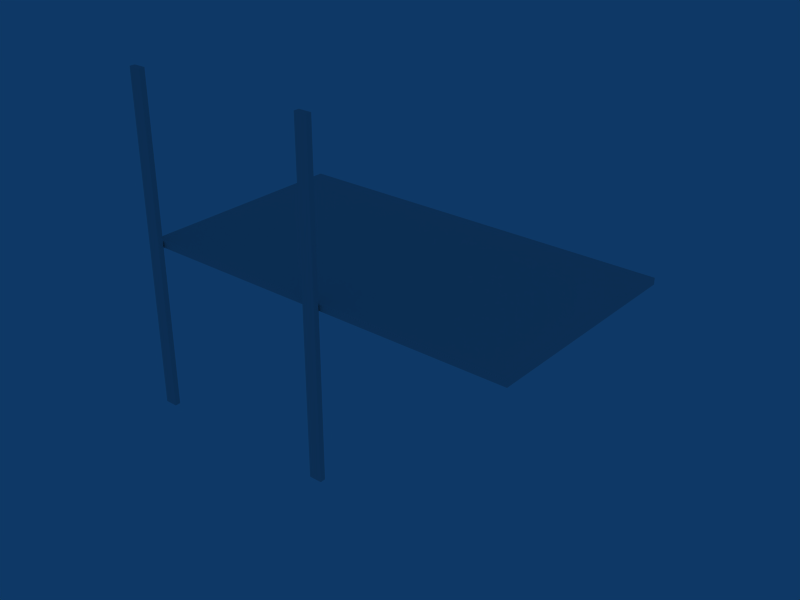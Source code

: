 # Source: Balc_divi_3portasGG.blend  (saved by Blender 2.49.2; exported with 4.5.12 LTS)
import bpy
from mathutils import Matrix  # noqa: F401  (used for matrix-valued properties, if any)

bpy.ops.wm.read_factory_settings(use_empty=True)
scene = bpy.context.scene
scene.name = 'Scene'

# ---- collections
col_collection_1 = bpy.data.collections.new('Collection 1'); scene.collection.children.link(col_collection_1)

# ---- world
world_world = bpy.data.worlds.new('World'); scene.world = world_world
world_world.color = (0.05656, 0.2208, 0.4)
world_world.use_sun_shadow = False
world_world.sun_shadow_jitter_overblur = 0.0
world_world.cycles.sampling_method = 'MANUAL'
world_world.cycles.sample_map_resolution = 256

# ---- meshes
me_cube = bpy.data.meshes.new('Cube')
me_cube.from_pydata([(3.259, -2.652, 5.133), (0.758, -2.652, 5.133), (0.758, -2.652, 5.004), (3.259, -2.652, 5.004), (-2.091, -2.652, 5.033), (5.875, -2.652, 5.033), (-2.091, -2.652, 5.107), (5.875, -2.652, 5.107), (5.761, -2.652, 5.133), (5.761, -2.652, 5.004), (-2.014, -2.652, 5.133), (-2.014, -2.652, 5.004), (-2.091, -2.652, 5.133), (-2.091, -2.652, 5.004), (5.875, -2.652, 5.133), (5.875, -2.652, 5.004), (3.259, -4.843, 5.033), (0.758, -4.843, 5.033), (3.259, -0.3914, 5.033), (0.758, -0.3914, 5.033), (3.259, -4.843, 5.107), (0.758, -4.843, 5.107), (3.259, -0.3914, 5.107), (0.758, -0.3914, 5.107), (3.259, -0.5433, 5.133), (0.758, -0.5433, 5.133), (3.259, -0.5433, 5.004), (0.758, -0.5433, 5.004), (3.259, -4.761, 5.133), (0.758, -4.761, 5.133), (3.259, -4.761, 5.004), (0.758, -4.761, 5.004), (3.259, -4.843, 5.133), (0.758, -4.843, 5.133), (3.259, -4.843, 5.004), (0.758, -4.843, 5.004), (3.259, -0.3914, 5.133), (0.758, -0.3914, 5.133), (3.259, -0.3914, 5.004), (0.758, -0.3914, 5.004), (5.761, -4.843, 5.033), (5.761, -0.3914, 5.033), (-2.014, -4.843, 5.033), (-2.014, -0.3914, 5.033), (-2.091, -0.5433, 5.033), (5.875, -0.5433, 5.033), (-2.091, -4.761, 5.033), (5.875, -4.761, 5.033), (-2.091, -4.843, 5.033), (5.875, -4.843, 5.033), (-2.091, -0.3914, 5.033), (5.875, -0.3914, 5.033), (5.761, -4.843, 5.107), (5.761, -0.3914, 5.107), (-2.014, -4.843, 5.107), (-2.014, -0.3914, 5.107), (-2.091, -0.5433, 5.107), (5.875, -0.5433, 5.107), (-2.091, -4.761, 5.107), (5.875, -4.761, 5.107), (-2.091, -4.843, 5.107), (5.875, -4.843, 5.107), (-2.091, -0.3914, 5.107), (5.875, -0.3914, 5.107), (5.761, -0.5433, 5.133), (5.761, -0.5433, 5.004), (5.761, -4.761, 5.133), (5.761, -4.761, 5.004), (5.761, -4.843, 5.133), (5.761, -4.843, 5.004), (5.761, -0.3914, 5.133), (5.761, -0.3914, 5.004), (-2.014, -0.5433, 5.133), (-2.014, -0.5433, 5.004), (-2.014, -4.761, 5.133), (-2.014, -4.761, 5.004), (-2.014, -4.843, 5.133), (-2.014, -4.843, 5.004), (-2.014, -0.3914, 5.133), (-2.014, -0.3914, 5.004), (-2.091, -0.5433, 5.133), (-2.091, -0.5433, 5.004), (5.875, -0.5433, 5.133), (5.875, -0.5433, 5.004), (-2.091, -4.761, 5.133), (-2.091, -4.761, 5.004), (5.875, -4.761, 5.133), (5.875, -4.761, 5.004), (-2.091, -4.843, 5.133), (-2.091, -4.843, 5.004), (5.875, -4.843, 5.004), (5.875, -4.843, 5.133), (-2.091, -0.3914, 5.133), (-2.091, -0.3914, 5.004), (5.875, -0.3914, 5.004), (5.875, -0.3914, 5.133), (-1.87, -4.872, 8.429), (-1.87, -4.872, 1.606), (-2.13, -4.872, 1.606), (-2.13, -4.872, 8.429), (-1.87, -4.983, 8.429), (-1.87, -4.983, 1.606), (-2.13, -4.983, 1.606), (-2.13, -4.983, 8.429), (-1.87, -4.872, 1.634), (-2.13, -4.872, 1.634), (-1.87, -4.983, 1.634), (-2.13, -4.983, 1.634), (-1.87, -4.872, 8.401), (-2.13, -4.872, 8.401), (-1.87, -4.983, 8.401), (-2.13, -4.983, 8.401), (-2.081, -4.872, 1.606), (-2.081, -4.872, 8.429), (-2.081, -4.983, 1.606), (-2.081, -4.983, 8.429), (-2.081, -4.872, 1.634), (-2.081, -4.983, 1.634), (-2.081, -4.872, 8.401), (-2.081, -4.983, 8.401), (-1.94, -4.872, 1.606), (-1.94, -4.872, 8.429), (-1.94, -4.983, 1.606), (-1.94, -4.983, 8.429), (-1.94, -4.872, 1.634), (-1.94, -4.983, 1.634), (-1.94, -4.872, 8.401), (-1.94, -4.983, 8.401), (-1.87, -4.901, 1.606), (-1.87, -4.901, 8.429), (-2.13, -4.901, 1.606), (-2.13, -4.901, 8.429), (-1.87, -4.901, 1.634), (-2.13, -4.901, 1.634), (-1.87, -4.901, 8.401), (-2.13, -4.901, 8.401), (-2.081, -4.901, 1.606), (-2.081, -4.901, 8.429), (-1.94, -4.901, 1.606), (-1.94, -4.901, 8.429), (-1.87, -4.957, 1.606), (-1.87, -4.957, 8.429), (-2.13, -4.957, 1.606), (-2.13, -4.957, 8.429), (-1.87, -4.957, 1.634), (-2.13, -4.957, 1.634), (-1.87, -4.957, 8.401), (-2.13, -4.957, 8.401), (-2.081, -4.957, 1.606), (-2.081, -4.957, 8.429), (-1.94, -4.957, 1.606), (-1.94, -4.957, 8.429), (2.031, -4.957, 8.429), (2.031, -4.957, 1.606), (1.89, -4.957, 8.429), (1.89, -4.957, 1.606), (1.841, -4.957, 8.401), (2.101, -4.957, 8.401), (1.841, -4.957, 1.634), (2.101, -4.957, 1.634), (1.841, -4.957, 8.429), (1.841, -4.957, 1.606), (2.101, -4.957, 8.429), (2.101, -4.957, 1.606), (2.031, -4.901, 8.429), (2.031, -4.901, 1.606), (1.89, -4.901, 8.429), (1.89, -4.901, 1.606), (1.841, -4.901, 8.401), (2.101, -4.901, 8.401), (1.841, -4.901, 1.634), (2.101, -4.901, 1.634), (1.841, -4.901, 8.429), (1.841, -4.901, 1.606), (2.101, -4.901, 8.429), (2.101, -4.901, 1.606), (2.031, -4.983, 8.401), (2.031, -4.872, 8.401), (2.031, -4.983, 1.634), (2.031, -4.872, 1.634), (2.031, -4.983, 8.429), (2.031, -4.983, 1.606), (2.031, -4.872, 8.429), (2.031, -4.872, 1.606), (1.89, -4.983, 8.401), (1.89, -4.872, 8.401), (1.89, -4.983, 1.634), (1.89, -4.872, 1.634), (1.89, -4.983, 8.429), (1.89, -4.983, 1.606), (1.89, -4.872, 8.429), (1.89, -4.872, 1.606), (1.841, -4.983, 8.401), (2.101, -4.983, 8.401), (1.841, -4.872, 8.401), (2.101, -4.872, 8.401), (1.841, -4.983, 1.634), (2.101, -4.983, 1.634), (1.841, -4.872, 1.634), (2.101, -4.872, 1.634), (1.841, -4.983, 8.429), (1.841, -4.983, 1.606), (2.101, -4.983, 1.606), (2.101, -4.983, 8.429), (1.841, -4.872, 8.429), (1.841, -4.872, 1.606), (2.101, -4.872, 1.606), (2.101, -4.872, 8.429)], [], [(24, 0, 8, 64), (0, 28, 66, 8), (0, 24, 25, 1), (28, 0, 1, 29), (1, 25, 72, 10), (29, 1, 10, 74), (11, 73, 27, 2), (75, 11, 2, 31), (2, 27, 26, 3), (31, 2, 3, 30), (3, 26, 65, 9), (30, 3, 9, 67), (6, 56, 44, 4), (58, 6, 4, 46), (4, 44, 81, 13), (46, 4, 13, 85), (15, 83, 45, 5), (87, 15, 5, 47), (5, 45, 57, 7), (47, 5, 7, 59), (12, 80, 56, 6), (84, 12, 6, 58), (7, 57, 82, 14), (59, 7, 14, 86), (14, 82, 64, 8), (86, 14, 8, 66), (9, 65, 83, 15), (67, 9, 15, 87), (10, 72, 80, 12), (74, 10, 12, 84), (13, 81, 73, 11), (85, 13, 11, 75), (34, 69, 40, 16), (35, 34, 16, 17), (77, 35, 17, 42), (16, 40, 52, 20), (17, 16, 20, 21), (42, 17, 21, 54), (39, 79, 43, 19), (38, 39, 19, 18), (71, 38, 18, 41), (19, 43, 55, 23), (18, 19, 23, 22), (41, 18, 22, 53), (20, 52, 68, 32), (21, 20, 32, 33), (54, 21, 33, 76), (23, 55, 78, 37), (22, 23, 37, 36), (53, 22, 36, 70), (24, 64, 70, 36), (25, 24, 36, 37), (72, 25, 37, 78), (27, 73, 79, 39), (26, 27, 39, 38), (65, 26, 38, 71), (32, 68, 66, 28), (33, 32, 28, 29), (76, 33, 29, 74), (35, 77, 75, 31), (34, 35, 31, 30), (69, 34, 30, 67), (40, 69, 90, 49), (52, 40, 49, 61), (51, 94, 71, 41), (63, 51, 41, 53), (48, 89, 77, 42), (60, 48, 42, 54), (43, 79, 93, 50), (55, 43, 50, 62), (44, 56, 62, 50), (81, 44, 50, 93), (45, 83, 94, 51), (57, 45, 51, 63), (48, 60, 58, 46), (89, 48, 46, 85), (49, 90, 87, 47), (61, 49, 47, 59), (68, 52, 61, 91), (95, 63, 53, 70), (88, 60, 54, 76), (78, 55, 62, 92), (56, 80, 92, 62), (82, 57, 63, 95), (60, 88, 84, 58), (91, 61, 59, 86), (64, 82, 95, 70), (83, 65, 71, 94), (68, 91, 86, 66), (90, 69, 67, 87), (80, 72, 78, 92), (73, 81, 93, 79), (88, 76, 74, 84), (77, 89, 85, 75), (105, 116, 112, 98), (102, 114, 117, 107), (109, 118, 116, 105), (99, 113, 118, 109), (111, 119, 115, 103), (107, 117, 119, 111), (116, 124, 120, 112), (124, 104, 97, 120), (114, 122, 125, 117), (122, 101, 106, 125), (118, 126, 124, 116), (126, 108, 104, 124), (113, 121, 126, 118), (121, 96, 108, 126), (119, 127, 123, 115), (127, 110, 100, 123), (117, 125, 127, 119), (125, 106, 110, 127), (128, 97, 104, 132), (133, 105, 98, 130), (134, 108, 96, 129), (132, 104, 108, 134), (135, 109, 105, 133), (131, 99, 109, 135), (130, 98, 112, 136), (137, 113, 99, 131), (138, 120, 97, 128), (136, 112, 120, 138), (139, 121, 113, 137), (129, 96, 121, 139), (101, 140, 144, 106), (140, 128, 132, 144), (107, 145, 142, 102), (145, 133, 130, 142), (110, 146, 141, 100), (146, 134, 129, 141), (106, 144, 146, 110), (144, 132, 134, 146), (111, 147, 145, 107), (147, 135, 133, 145), (103, 143, 147, 111), (143, 131, 135, 147), (102, 142, 148, 114), (142, 130, 136, 148), (115, 149, 143, 103), (149, 137, 131, 143), (122, 150, 140, 101), (150, 138, 128, 140), (114, 148, 150, 122), (148, 136, 138, 150), (123, 151, 149, 115), (151, 139, 137, 149), (100, 141, 151, 123), (141, 129, 139, 151), (162, 174, 164, 152), (203, 162, 152, 180), (152, 164, 166, 154), (180, 152, 154, 188), (155, 167, 165, 153), (189, 155, 153, 181), (153, 165, 175, 163), (181, 153, 163, 202), (154, 166, 172, 160), (188, 154, 160, 200), (161, 173, 167, 155), (201, 161, 155, 189), (160, 172, 168, 156), (200, 160, 156, 192), (156, 168, 170, 158), (192, 156, 158, 196), (159, 171, 169, 157), (197, 159, 157, 193), (157, 169, 174, 162), (193, 157, 162, 203), (158, 170, 173, 161), (196, 158, 161, 201), (163, 175, 171, 159), (202, 163, 159, 197), (174, 207, 182, 164), (164, 182, 190, 166), (167, 191, 183, 165), (165, 183, 206, 175), (166, 190, 204, 172), (173, 205, 191, 167), (172, 204, 194, 168), (168, 194, 198, 170), (171, 199, 195, 169), (169, 195, 207, 174), (170, 198, 205, 173), (175, 206, 199, 171), (178, 197, 193, 176), (186, 178, 176, 184), (176, 193, 203, 180), (184, 176, 180, 188), (182, 207, 195, 177), (190, 182, 177, 185), (177, 195, 199, 179), (185, 177, 179, 187), (181, 202, 197, 178), (189, 181, 178, 186), (179, 199, 206, 183), (187, 179, 183, 191), (196, 186, 184, 192), (192, 184, 188, 200), (204, 190, 185, 194), (194, 185, 187, 198), (201, 189, 186, 196), (198, 187, 191, 205)])
_uv = me_cube.uv_layers.new(name='UVTex')
_uv.uv.foreach_set('vector', [0.4007, 0.2432, 0.2045, 0.2438, 0.2038, 0.01127, 0.4, 0.01067, 0.2045, 0.2438, 0.008305, 0.2444, 0.007591, 0.01187, 0.2038, 0.01127, 0.2045, 0.2438, 0.4007, 0.2432, 0.4014, 0.4758, 0.2052, 0.4764, 0.008305, 0.2444, 0.2045, 0.2438, 0.2052, 0.4764, 0.009019, 0.477, 0.2052, 0.4764, 0.4014, 0.4758, 0.4022, 0.7335, 0.206, 0.7341, 0.009019, 0.477, 0.2052, 0.4764, 0.206, 0.7341, 0.00981, 0.7347, 0.6201, 0.007799, 0.8163, 0.007198, 0.8171, 0.2649, 0.6209, 0.2655, 0.4239, 0.0084, 0.6201, 0.007799, 0.6209, 0.2655, 0.4247, 0.2661, 0.6209, 0.2655, 0.8171, 0.2649, 0.8178, 0.4975, 0.6216, 0.4981, 0.4247, 0.2661, 0.6209, 0.2655, 0.6216, 0.4981, 0.4254, 0.4987, 0.6216, 0.4981, 0.8178, 0.4975, 0.8185, 0.73, 0.6223, 0.7306, 0.4254, 0.4987, 0.6216, 0.4981, 0.6223, 0.7306, 0.4261, 0.7312, 0.8687, 0.7037, 0.8693, 0.8997, 0.8624, 0.8998, 0.8618, 0.7037, 0.8681, 0.5076, 0.8687, 0.7037, 0.8618, 0.7037, 0.8612, 0.5076, 0.8618, 0.7037, 0.8624, 0.8998, 0.8597, 0.8998, 0.8591, 0.7037, 0.8612, 0.5076, 0.8618, 0.7037, 0.8591, 0.7037, 0.8585, 0.5076, 0.8333, 0.7103, 0.8327, 0.5142, 0.8354, 0.5142, 0.836, 0.7103, 0.8339, 0.9063, 0.8333, 0.7103, 0.836, 0.7103, 0.8366, 0.9063, 0.836, 0.7103, 0.8354, 0.5142, 0.8424, 0.5142, 0.843, 0.7102, 0.8366, 0.9063, 0.836, 0.7103, 0.843, 0.7102, 0.8436, 0.9063, 0.8711, 0.7037, 0.8717, 0.8997, 0.8693, 0.8997, 0.8687, 0.7037, 0.8705, 0.5076, 0.8711, 0.7037, 0.8687, 0.7037, 0.8681, 0.5076, 0.843, 0.7102, 0.8424, 0.5142, 0.8448, 0.5142, 0.8454, 0.7102, 0.8436, 0.9063, 0.843, 0.7102, 0.8454, 0.7102, 0.846, 0.9063, 0.2037, 0.0006448, 0.3999, 4.331e-05, 0.4, 0.01067, 0.2038, 0.01127, 0.007558, 0.001246, 0.2037, 0.0006448, 0.2038, 0.01127, 0.007591, 0.01187, 0.6223, 0.7306, 0.8185, 0.73, 0.8186, 0.7406, 0.6224, 0.7412, 0.4261, 0.7312, 0.6223, 0.7306, 0.6224, 0.7412, 0.4262, 0.7418, 0.206, 0.7341, 0.4022, 0.7335, 0.4022, 0.7406, 0.206, 0.7412, 0.00981, 0.7347, 0.206, 0.7341, 0.206, 0.7412, 0.009832, 0.7418, 0.6201, 0.0006448, 0.8163, 4.333e-05, 0.8163, 0.007198, 0.6201, 0.007799, 0.4239, 0.001246, 0.6201, 0.0006448, 0.6201, 0.007799, 0.4239, 0.0084, 0.9373, 0.2432, 0.938, 0.01062, 0.9407, 0.01063, 0.94, 0.2432, 0.9366, 0.4757, 0.9373, 0.2432, 0.94, 0.2432, 0.9393, 0.4757, 0.9358, 0.7334, 0.9366, 0.4757, 0.9393, 0.4757, 0.9385, 0.7334, 0.94, 0.2432, 0.9407, 0.01063, 0.9477, 0.01065, 0.947, 0.2432, 0.9393, 0.4757, 0.94, 0.2432, 0.947, 0.2432, 0.9462, 0.4757, 0.9385, 0.7334, 0.9393, 0.4757, 0.9462, 0.4757, 0.9455, 0.7335, 0.9509, 0.2649, 0.9501, 0.007191, 0.9528, 0.007183, 0.9536, 0.2649, 0.9516, 0.4975, 0.9509, 0.2649, 0.9536, 0.2649, 0.9543, 0.4975, 0.9524, 0.73, 0.9516, 0.4975, 0.9543, 0.4975, 0.9551, 0.73, 0.9536, 0.2649, 0.9528, 0.007183, 0.9598, 0.007162, 0.9606, 0.2649, 0.9543, 0.4975, 0.9536, 0.2649, 0.9606, 0.2649, 0.9613, 0.4974, 0.9551, 0.73, 0.9543, 0.4975, 0.9613, 0.4974, 0.962, 0.73, 0.947, 0.2432, 0.9477, 0.01065, 0.9501, 0.01066, 0.9494, 0.2432, 0.9462, 0.4757, 0.947, 0.2432, 0.9494, 0.2432, 0.9487, 0.4758, 0.9455, 0.7335, 0.9462, 0.4757, 0.9487, 0.4758, 0.9479, 0.7335, 0.9606, 0.2649, 0.9598, 0.007162, 0.9622, 0.007154, 0.963, 0.2649, 0.9613, 0.4974, 0.9606, 0.2649, 0.963, 0.2649, 0.9637, 0.4974, 0.962, 0.73, 0.9613, 0.4974, 0.9637, 0.4974, 0.9644, 0.73, 0.4007, 0.2432, 0.4, 0.01067, 0.4141, 0.01062, 0.4148, 0.2432, 0.4014, 0.4758, 0.4007, 0.2432, 0.4148, 0.2432, 0.4155, 0.4757, 0.4022, 0.7335, 0.4014, 0.4758, 0.4155, 0.4757, 0.4163, 0.7334, 0.8171, 0.2649, 0.8163, 0.007198, 0.8304, 0.007154, 0.8312, 0.2649, 0.8178, 0.4975, 0.8171, 0.2649, 0.8312, 0.2649, 0.8319, 0.4974, 0.8185, 0.73, 0.8178, 0.4975, 0.8319, 0.4974, 0.8327, 0.73, 0.0007464, 0.2444, 3.256e-05, 0.01189, 0.007591, 0.01187, 0.008305, 0.2444, 0.00146, 0.477, 0.0007464, 0.2444, 0.008305, 0.2444, 0.009019, 0.477, 0.002251, 0.7347, 0.00146, 0.477, 0.009019, 0.477, 0.00981, 0.7347, 0.4172, 0.2661, 0.4164, 0.008424, 0.4239, 0.0084, 0.4247, 0.2661, 0.4179, 0.4987, 0.4172, 0.2661, 0.4247, 0.2661, 0.4254, 0.4987, 0.4186, 0.7312, 0.4179, 0.4987, 0.4254, 0.4987, 0.4261, 0.7312, 0.9407, 0.01063, 0.938, 0.01062, 0.9381, 0.0, 0.9408, 8.112e-06, 0.9477, 0.01065, 0.9407, 0.01063, 0.9408, 8.112e-06, 0.9477, 2.912e-05, 0.9551, 0.7406, 0.9524, 0.7406, 0.9524, 0.73, 0.9551, 0.73, 0.962, 0.7406, 0.9551, 0.7406, 0.9551, 0.73, 0.962, 0.73, 0.9385, 0.7406, 0.9358, 0.7406, 0.9358, 0.7334, 0.9385, 0.7334, 0.9454, 0.7406, 0.9385, 0.7406, 0.9385, 0.7334, 0.9455, 0.7335, 0.9528, 0.007183, 0.9501, 0.007191, 0.9501, 3.679e-05, 0.9528, 2.853e-05, 0.9598, 0.007162, 0.9528, 0.007183, 0.9528, 2.853e-05, 0.9598, 7.314e-06, 0.8624, 0.8998, 0.8693, 0.8997, 0.8694, 0.9139, 0.8624, 0.9139, 0.8597, 0.8998, 0.8624, 0.8998, 0.8624, 0.9139, 0.8597, 0.9139, 0.8354, 0.5142, 0.8327, 0.5142, 0.8327, 0.5001, 0.8354, 0.5001, 0.8424, 0.5142, 0.8354, 0.5142, 0.8354, 0.5001, 0.8423, 0.5001, 0.8612, 0.5001, 0.8681, 0.5001, 0.8681, 0.5076, 0.8612, 0.5076, 0.8585, 0.5001, 0.8612, 0.5001, 0.8612, 0.5076, 0.8585, 0.5076, 0.8367, 0.9139, 0.834, 0.9139, 0.8339, 0.9063, 0.8366, 0.9063, 0.8436, 0.9139, 0.8367, 0.9139, 0.8366, 0.9063, 0.8436, 0.9063, 0.9501, 0.01066, 0.9477, 0.01065, 0.9477, 2.912e-05, 0.9501, 3.639e-05, 0.9644, 0.7406, 0.962, 0.7406, 0.962, 0.73, 0.9644, 0.73, 0.9478, 0.7406, 0.9454, 0.7406, 0.9455, 0.7335, 0.9479, 0.7335, 0.9622, 0.007154, 0.9598, 0.007162, 0.9598, 7.314e-06, 0.9622, 0.0, 0.8693, 0.8997, 0.8717, 0.8997, 0.8718, 0.9138, 0.8694, 0.9139, 0.8448, 0.5142, 0.8424, 0.5142, 0.8423, 0.5001, 0.8447, 0.5, 0.8681, 0.5001, 0.8705, 0.5, 0.8705, 0.5076, 0.8681, 0.5076, 0.846, 0.9138, 0.8436, 0.9139, 0.8436, 0.9063, 0.846, 0.9063, 0.4, 0.01067, 0.3999, 4.331e-05, 0.4141, 0.0, 0.4141, 0.01062, 0.8186, 0.7406, 0.8185, 0.73, 0.8327, 0.73, 0.8327, 0.7406, 3.256e-05, 0.01189, 0.0, 0.001269, 0.007558, 0.001246, 0.007591, 0.01187, 0.4186, 0.7419, 0.4186, 0.7312, 0.4261, 0.7312, 0.4262, 0.7418, 0.4022, 0.7406, 0.4022, 0.7335, 0.4163, 0.7334, 0.4163, 0.7406, 0.8163, 0.007198, 0.8163, 4.333e-05, 0.8304, 0.0, 0.8304, 0.007154, 0.002273, 0.7419, 0.002251, 0.7347, 0.00981, 0.7347, 0.009832, 0.7418, 0.4164, 0.008424, 0.4163, 0.001269, 0.4239, 0.001246, 0.4239, 0.0084, 0.8569, 0.002533, 0.8523, 0.002548, 0.8523, 1.412e-05, 0.8569, 0.0, 0.8827, 0.5, 0.8781, 0.5, 0.8781, 0.4975, 0.8827, 0.4975, 0.8585, 0.4974, 0.8538, 0.4975, 0.8523, 0.002548, 0.8569, 0.002533, 0.8585, 0.5, 0.8539, 0.5, 0.8538, 0.4975, 0.8585, 0.4974, 0.8842, 0.002595, 0.8796, 0.002581, 0.8796, 6.002e-05, 0.8842, 7.412e-05, 0.8827, 0.4975, 0.8781, 0.4975, 0.8796, 0.002581, 0.8842, 0.002595, 0.8523, 0.002548, 0.8393, 0.002588, 0.8393, 5.416e-05, 0.8523, 1.412e-05, 0.8393, 0.002588, 0.8327, 0.002608, 0.8327, 7.434e-05, 0.8393, 5.416e-05, 0.8781, 0.5, 0.865, 0.5, 0.865, 0.4975, 0.8781, 0.4975, 0.865, 0.5, 0.8585, 0.5, 0.8585, 0.4974, 0.865, 0.4975, 0.8538, 0.4975, 0.8408, 0.4975, 0.8393, 0.002588, 0.8523, 0.002548, 0.8408, 0.4975, 0.8342, 0.4975, 0.8327, 0.002608, 0.8393, 0.002588, 0.8539, 0.5, 0.8408, 0.5, 0.8408, 0.4975, 0.8538, 0.4975, 0.8408, 0.5, 0.8342, 0.5, 0.8342, 0.4975, 0.8408, 0.4975, 0.8796, 0.002581, 0.8666, 0.002541, 0.8666, 2.004e-05, 0.8796, 6.002e-05, 0.8666, 0.002541, 0.86, 0.002521, 0.86, 0.0, 0.8666, 2.004e-05, 0.8781, 0.4975, 0.865, 0.4975, 0.8666, 0.002541, 0.8796, 0.002581, 0.865, 0.4975, 0.8585, 0.4974, 0.86, 0.002521, 0.8666, 0.002541, 0.9957, 0.5, 0.9985, 0.5, 0.9985, 0.5025, 0.9957, 0.5025, 0.979, 0.002557, 0.9763, 0.002565, 0.9763, 3.152e-05, 0.979, 2.314e-05, 0.9973, 0.9975, 1.0, 0.9974, 1.0, 1.0, 0.9973, 1.0, 0.9957, 0.5025, 0.9985, 0.5025, 1.0, 0.9974, 0.9973, 0.9975, 0.9806, 0.4975, 0.9778, 0.4975, 0.9763, 0.002565, 0.979, 0.002557, 0.9806, 0.5, 0.9778, 0.5, 0.9778, 0.4975, 0.9806, 0.4975, 0.4447, 0.7419, 0.4475, 0.7419, 0.4475, 0.7465, 0.4447, 0.7465, 0.4551, 0.7615, 0.4579, 0.7615, 0.4578, 0.7661, 0.4551, 0.7661, 0.4448, 0.7595, 0.4475, 0.7595, 0.4475, 0.7661, 0.4448, 0.7661, 0.4447, 0.7465, 0.4475, 0.7465, 0.4475, 0.7595, 0.4448, 0.7595, 0.4552, 0.7485, 0.4579, 0.7485, 0.4579, 0.7615, 0.4551, 0.7615, 0.4552, 0.7419, 0.4579, 0.7419, 0.4579, 0.7485, 0.4552, 0.7485, 0.9881, 0.5, 0.9905, 0.5, 0.9905, 0.5026, 0.9882, 0.5026, 0.9905, 0.5, 0.9957, 0.5, 0.9957, 0.5025, 0.9905, 0.5026, 0.9866, 0.002533, 0.9842, 0.002541, 0.9842, 7.27e-06, 0.9866, 0.0, 0.9842, 0.002541, 0.979, 0.002557, 0.979, 2.314e-05, 0.9842, 7.27e-06, 0.9897, 0.9975, 0.9921, 0.9975, 0.9921, 1.0, 0.9897, 1.0, 0.9921, 0.9975, 0.9973, 0.9975, 0.9973, 1.0, 0.9921, 1.0, 0.9882, 0.5026, 0.9905, 0.5026, 0.9921, 0.9975, 0.9897, 0.9975, 0.9905, 0.5026, 0.9957, 0.5025, 0.9973, 0.9975, 0.9921, 0.9975, 0.9881, 0.4974, 0.9857, 0.4975, 0.9842, 0.002541, 0.9866, 0.002533, 0.9857, 0.4975, 0.9806, 0.4975, 0.979, 0.002557, 0.9842, 0.002541, 0.9881, 0.5, 0.9858, 0.5, 0.9857, 0.4975, 0.9881, 0.4974, 0.9858, 0.5, 0.9806, 0.5, 0.9806, 0.4975, 0.9857, 0.4975, 0.4371, 0.7419, 0.4395, 0.7419, 0.4395, 0.7465, 0.4371, 0.7465, 0.4395, 0.7419, 0.4447, 0.7419, 0.4447, 0.7465, 0.4395, 0.7465, 0.4475, 0.7615, 0.4499, 0.7615, 0.4499, 0.7661, 0.4475, 0.7661, 0.4499, 0.7615, 0.4551, 0.7615, 0.4551, 0.7661, 0.4499, 0.7661, 0.4372, 0.7595, 0.4396, 0.7595, 0.4396, 0.7661, 0.4372, 0.7661, 0.4396, 0.7595, 0.4448, 0.7595, 0.4448, 0.7661, 0.4396, 0.7661, 0.4371, 0.7465, 0.4395, 0.7465, 0.4396, 0.7595, 0.4372, 0.7595, 0.4395, 0.7465, 0.4447, 0.7465, 0.4448, 0.7595, 0.4396, 0.7595, 0.4476, 0.7484, 0.45, 0.7484, 0.4499, 0.7615, 0.4475, 0.7615, 0.45, 0.7484, 0.4552, 0.7485, 0.4551, 0.7615, 0.4499, 0.7615, 0.4476, 0.7419, 0.45, 0.7419, 0.45, 0.7484, 0.4476, 0.7484, 0.45, 0.7419, 0.4552, 0.7419, 0.4552, 0.7485, 0.45, 0.7484, 0.4187, 0.7419, 0.4239, 0.7419, 0.4239, 0.7484, 0.4188, 0.7485, 0.4163, 0.7419, 0.4187, 0.7419, 0.4188, 0.7485, 0.4164, 0.7485, 0.4188, 0.7485, 0.4239, 0.7484, 0.424, 0.7615, 0.4188, 0.7615, 0.4164, 0.7485, 0.4188, 0.7485, 0.4188, 0.7615, 0.4164, 0.7615, 0.4292, 0.7465, 0.4344, 0.7465, 0.4343, 0.7595, 0.4291, 0.7595, 0.4268, 0.7465, 0.4292, 0.7465, 0.4291, 0.7595, 0.4268, 0.7595, 0.4291, 0.7595, 0.4343, 0.7595, 0.4343, 0.7661, 0.4291, 0.7661, 0.4268, 0.7595, 0.4291, 0.7595, 0.4291, 0.7661, 0.4267, 0.7661, 0.4188, 0.7615, 0.424, 0.7615, 0.424, 0.7661, 0.4188, 0.7661, 0.4164, 0.7615, 0.4188, 0.7615, 0.4188, 0.7661, 0.4164, 0.7661, 0.4292, 0.7419, 0.4344, 0.7419, 0.4344, 0.7465, 0.4292, 0.7465, 0.4268, 0.7419, 0.4292, 0.7419, 0.4292, 0.7465, 0.4268, 0.7465, 0.9684, 7.226e-06, 0.9736, 2.323e-05, 0.9735, 0.002544, 0.9684, 0.002528, 0.966, 0.0, 0.9684, 7.226e-06, 0.9684, 0.002528, 0.966, 0.002521, 0.9684, 0.002528, 0.9735, 0.002544, 0.972, 0.4975, 0.9668, 0.4974, 0.966, 0.002521, 0.9684, 0.002528, 0.9668, 0.4974, 0.9644, 0.4974, 0.9905, 0.002558, 0.9957, 0.002542, 0.9973, 0.4975, 0.9921, 0.4975, 0.9882, 0.002565, 0.9905, 0.002558, 0.9921, 0.4975, 0.9897, 0.4975, 0.9921, 0.4975, 0.9973, 0.4975, 0.9973, 0.5, 0.9921, 0.5, 0.9897, 0.4975, 0.9921, 0.4975, 0.9921, 0.5, 0.9897, 0.5, 0.9668, 0.4974, 0.972, 0.4975, 0.972, 0.5, 0.9668, 0.5, 0.9644, 0.4974, 0.9668, 0.4974, 0.9668, 0.5, 0.9644, 0.5, 0.9905, 2.425e-05, 0.9957, 8.367e-06, 0.9957, 0.002542, 0.9905, 0.002558, 0.9881, 3.158e-05, 0.9905, 2.425e-05, 0.9905, 0.002558, 0.9882, 0.002565, 0.4239, 0.7419, 0.4267, 0.7419, 0.4267, 0.7484, 0.4239, 0.7484, 0.4239, 0.7484, 0.4267, 0.7484, 0.4267, 0.7615, 0.424, 0.7615, 0.4344, 0.7465, 0.4371, 0.7465, 0.4371, 0.7595, 0.4343, 0.7595, 0.4343, 0.7595, 0.4371, 0.7595, 0.4371, 0.7661, 0.4343, 0.7661, 0.424, 0.7615, 0.4267, 0.7615, 0.4267, 0.7661, 0.424, 0.7661, 0.4344, 0.7419, 0.4371, 0.7419, 0.4371, 0.7465, 0.4344, 0.7465, 0.9736, 2.323e-05, 0.9763, 3.165e-05, 0.9763, 0.002552, 0.9735, 0.002544, 0.9735, 0.002544, 0.9763, 0.002552, 0.9748, 0.4975, 0.972, 0.4975, 0.9957, 0.002542, 0.9985, 0.002533, 1.0, 0.4974, 0.9973, 0.4975, 0.9973, 0.4975, 1.0, 0.4974, 1.0, 0.5, 0.9973, 0.5, 0.972, 0.4975, 0.9748, 0.4975, 0.9748, 0.5, 0.972, 0.5, 0.9957, 8.367e-06, 0.9985, 0.0, 0.9985, 0.002533, 0.9957, 0.002542, 0.9166, 0.4975, 0.91, 0.4974, 0.9115, 0.002521, 0.9181, 0.002541, 0.9297, 0.4975, 0.9166, 0.4975, 0.9181, 0.002541, 0.9312, 0.002581, 0.9181, 0.002541, 0.9115, 0.002521, 0.9116, 0.0, 0.9181, 2.013e-05, 0.9312, 0.002581, 0.9181, 0.002541, 0.9181, 2.013e-05, 0.9312, 6.007e-05, 0.8924, 0.5, 0.8858, 0.5, 0.8858, 0.4975, 0.8923, 0.4975, 0.9054, 0.5, 0.8924, 0.5, 0.8923, 0.4975, 0.9054, 0.4975, 0.8923, 0.4975, 0.8858, 0.4975, 0.8842, 0.002608, 0.8908, 0.002588, 0.9054, 0.4975, 0.8923, 0.4975, 0.8908, 0.002588, 0.9039, 0.002548, 0.9166, 0.5, 0.91, 0.5, 0.91, 0.4974, 0.9166, 0.4975, 0.9297, 0.5, 0.9166, 0.5, 0.9166, 0.4975, 0.9297, 0.4975, 0.8908, 0.002588, 0.8842, 0.002608, 0.8842, 7.432e-05, 0.8908, 5.415e-05, 0.9039, 0.002548, 0.8908, 0.002588, 0.8908, 5.415e-05, 0.9039, 1.414e-05, 0.9343, 0.4975, 0.9297, 0.4975, 0.9312, 0.002581, 0.9358, 0.002595, 0.9358, 0.002595, 0.9312, 0.002581, 0.9312, 6.007e-05, 0.9358, 7.412e-05, 0.91, 0.5, 0.9054, 0.5, 0.9054, 0.4975, 0.91, 0.4974, 0.91, 0.4974, 0.9054, 0.4975, 0.9039, 0.002548, 0.9085, 0.002533, 0.9343, 0.5, 0.9297, 0.5, 0.9297, 0.4975, 0.9343, 0.4975, 0.9085, 0.002533, 0.9039, 0.002548, 0.9039, 1.414e-05, 0.9085, 0.0])
me_cube.use_remesh_preserve_volume = False
me_cube.use_remesh_preserve_attributes = False
me_cube.use_mirror_vertex_groups = False
me_cube.update()
me_cube_001 = bpy.data.meshes.new('Cube.001')
me_cube_001.from_pydata([], [], [])
me_cube_001.use_remesh_preserve_volume = False
me_cube_001.use_remesh_preserve_attributes = False
me_cube_001.use_mirror_vertex_groups = False
me_cube_001.update()

# ---- objects
ob_cube = bpy.data.objects.new('Cube', me_cube)
ob_cube_001 = bpy.data.objects.new('Cube.001', me_cube_001)

# ---- transforms, parenting, visibility, modifiers, constraints
ob_cube.location = (0.0, 0.0, 0.0)
ob_cube.lock_rotations_4d = False
ob_cube.empty_display_type = 'ARROWS'
ob_cube.lineart.crease_threshold = 0.0
ob_cube_001.location = (0.0, 0.0, 0.0)
ob_cube_001.lock_rotations_4d = False
ob_cube_001.empty_display_type = 'ARROWS'
ob_cube_001.lineart.crease_threshold = 0.0

# ---- collection membership
col_collection_1.objects.link(ob_cube)
col_collection_1.objects.link(ob_cube_001)

# ---- scene / render settings (as saved in the file)
scene.frame_start = 1; scene.frame_end = 250; scene.frame_set(250)
scene.render.engine = 'BLENDER_EEVEE_NEXT'
scene.render.image_settings.file_format = 'JPEG'
scene.render.image_settings.color_mode = 'RGB'
scene.render.image_settings.compression = 90
scene.render.resolution_x = 800
scene.render.resolution_y = 600
scene.render.pixel_aspect_x = 100.0
scene.render.pixel_aspect_y = 100.0
scene.render.fps = 25
scene.render.dither_intensity = 0.0
scene.render.use_compositing = False
scene.render.use_sequencer = False
scene.render.bake_margin = 2
scene.render.bake_bias = 0.0
scene.render.use_stamp_time = False
scene.render.use_stamp_date = False
scene.render.use_stamp_frame = False
scene.render.use_stamp_camera = False
scene.render.use_stamp_scene = False
scene.render.use_stamp_filename = False
scene.render.use_stamp_render_time = False
scene.render.stamp_font_size = 0
scene.cycles.use_denoising = False
scene.cycles.samples = 10
scene.cycles.sampling_pattern = 'TABULATED_SOBOL'
scene.cycles.light_sampling_threshold = 0.0
scene.cycles.use_adaptive_sampling = False
scene.cycles.use_light_tree = False
scene.cycles.blur_glossy = 0.0
scene.cycles.volume_bounces = 1
scene.cycles.pixel_filter_type = 'GAUSSIAN'
scene.cycles.sample_clamp_indirect = 0.0
scene.view_settings.view_transform = 'Raw'
bpy.context.view_layer.update()

# ---- added for rendering (the .blend has no active camera): camera
cam_auto = bpy.data.cameras.new('AutoCamera')
cam_auto.lens = 50.0
cam_auto.sensor_width = 36.0
cam_auto.clip_end = 1000.0
ob_auto_camera = bpy.data.objects.new('AutoCamera', cam_auto)
scene.collection.objects.link(ob_auto_camera)
ob_auto_camera.location = (13.5742, -16.5336, 13.5757)
ob_auto_camera.rotation_euler = (1.09748, -7.21219e-08, 0.694738)
scene.camera = ob_auto_camera
bpy.context.view_layer.update()
